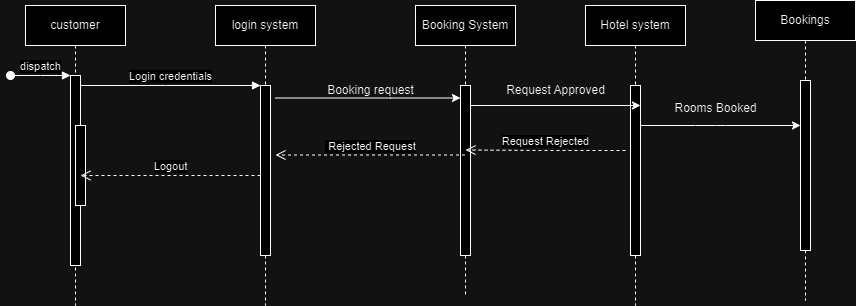

The diagram above was exported from draw.io. Its source (the exported page's mxGraphModel, read from the mxfile embedded in the PNG):
<mxGraphModel dx="787" dy="463" grid="1" gridSize="10" guides="1" tooltips="1" connect="1" arrows="1" fold="1" page="1" pageScale="1" pageWidth="850" pageHeight="1100" math="0" shadow="0">
  <root>
    <mxCell id="0" />
    <mxCell id="1" parent="0" />
    <mxCell id="aM9ryv3xv72pqoxQDRHE-1" value="customer" style="shape=umlLifeline;perimeter=lifelinePerimeter;whiteSpace=wrap;html=1;container=0;dropTarget=0;collapsible=0;recursiveResize=0;outlineConnect=0;portConstraint=eastwest;newEdgeStyle={&quot;edgeStyle&quot;:&quot;elbowEdgeStyle&quot;,&quot;elbow&quot;:&quot;vertical&quot;,&quot;curved&quot;:0,&quot;rounded&quot;:0};" parent="1" vertex="1">
      <mxGeometry x="40" y="40" width="100" height="300" as="geometry" />
    </mxCell>
    <mxCell id="aM9ryv3xv72pqoxQDRHE-2" value="" style="html=1;points=[];perimeter=orthogonalPerimeter;outlineConnect=0;targetShapes=umlLifeline;portConstraint=eastwest;newEdgeStyle={&quot;edgeStyle&quot;:&quot;elbowEdgeStyle&quot;,&quot;elbow&quot;:&quot;vertical&quot;,&quot;curved&quot;:0,&quot;rounded&quot;:0};" parent="aM9ryv3xv72pqoxQDRHE-1" vertex="1">
      <mxGeometry x="45" y="70" width="10" height="190" as="geometry" />
    </mxCell>
    <mxCell id="aM9ryv3xv72pqoxQDRHE-3" value="dispatch" style="html=1;verticalAlign=bottom;startArrow=oval;endArrow=block;startSize=8;edgeStyle=elbowEdgeStyle;elbow=vertical;curved=0;rounded=0;" parent="aM9ryv3xv72pqoxQDRHE-1" target="aM9ryv3xv72pqoxQDRHE-2" edge="1">
      <mxGeometry relative="1" as="geometry">
        <mxPoint x="-15" y="70" as="sourcePoint" />
      </mxGeometry>
    </mxCell>
    <mxCell id="aM9ryv3xv72pqoxQDRHE-4" value="" style="html=1;points=[];perimeter=orthogonalPerimeter;outlineConnect=0;targetShapes=umlLifeline;portConstraint=eastwest;newEdgeStyle={&quot;edgeStyle&quot;:&quot;elbowEdgeStyle&quot;,&quot;elbow&quot;:&quot;vertical&quot;,&quot;curved&quot;:0,&quot;rounded&quot;:0};" parent="aM9ryv3xv72pqoxQDRHE-1" vertex="1">
      <mxGeometry x="50" y="120" width="10" height="80" as="geometry" />
    </mxCell>
    <mxCell id="aM9ryv3xv72pqoxQDRHE-5" value="login system" style="shape=umlLifeline;perimeter=lifelinePerimeter;whiteSpace=wrap;html=1;container=0;dropTarget=0;collapsible=0;recursiveResize=0;outlineConnect=0;portConstraint=eastwest;newEdgeStyle={&quot;edgeStyle&quot;:&quot;elbowEdgeStyle&quot;,&quot;elbow&quot;:&quot;vertical&quot;,&quot;curved&quot;:0,&quot;rounded&quot;:0};" parent="1" vertex="1">
      <mxGeometry x="230" y="40" width="100" height="300" as="geometry" />
    </mxCell>
    <mxCell id="aM9ryv3xv72pqoxQDRHE-6" value="" style="html=1;points=[];perimeter=orthogonalPerimeter;outlineConnect=0;targetShapes=umlLifeline;portConstraint=eastwest;newEdgeStyle={&quot;edgeStyle&quot;:&quot;elbowEdgeStyle&quot;,&quot;elbow&quot;:&quot;vertical&quot;,&quot;curved&quot;:0,&quot;rounded&quot;:0};" parent="aM9ryv3xv72pqoxQDRHE-5" vertex="1">
      <mxGeometry x="45" y="80" width="10" height="170" as="geometry" />
    </mxCell>
    <mxCell id="aM9ryv3xv72pqoxQDRHE-7" value="Login credentials" style="html=1;verticalAlign=bottom;endArrow=block;edgeStyle=elbowEdgeStyle;elbow=vertical;curved=0;rounded=0;" parent="1" source="aM9ryv3xv72pqoxQDRHE-2" target="aM9ryv3xv72pqoxQDRHE-6" edge="1">
      <mxGeometry relative="1" as="geometry">
        <mxPoint x="195" y="130" as="sourcePoint" />
        <Array as="points">
          <mxPoint x="180" y="120" />
        </Array>
      </mxGeometry>
    </mxCell>
    <mxCell id="aM9ryv3xv72pqoxQDRHE-8" value="Logout" style="html=1;verticalAlign=bottom;endArrow=open;dashed=1;endSize=8;edgeStyle=elbowEdgeStyle;elbow=vertical;curved=0;rounded=0;" parent="1" source="aM9ryv3xv72pqoxQDRHE-6" target="aM9ryv3xv72pqoxQDRHE-2" edge="1">
      <mxGeometry relative="1" as="geometry">
        <mxPoint x="195" y="205" as="targetPoint" />
        <Array as="points">
          <mxPoint x="240" y="210" />
          <mxPoint x="190" y="280" />
        </Array>
      </mxGeometry>
    </mxCell>
    <mxCell id="hA7UP7PF2xCb9k1iP2qe-4" value="Booking System" style="shape=umlLifeline;perimeter=lifelinePerimeter;whiteSpace=wrap;html=1;container=0;dropTarget=0;collapsible=0;recursiveResize=0;outlineConnect=0;portConstraint=eastwest;newEdgeStyle={&quot;edgeStyle&quot;:&quot;elbowEdgeStyle&quot;,&quot;elbow&quot;:&quot;vertical&quot;,&quot;curved&quot;:0,&quot;rounded&quot;:0};" vertex="1" parent="1">
      <mxGeometry x="430" y="40" width="100" height="290" as="geometry" />
    </mxCell>
    <mxCell id="hA7UP7PF2xCb9k1iP2qe-5" value="" style="html=1;points=[];perimeter=orthogonalPerimeter;outlineConnect=0;targetShapes=umlLifeline;portConstraint=eastwest;newEdgeStyle={&quot;edgeStyle&quot;:&quot;elbowEdgeStyle&quot;,&quot;elbow&quot;:&quot;vertical&quot;,&quot;curved&quot;:0,&quot;rounded&quot;:0};" vertex="1" parent="hA7UP7PF2xCb9k1iP2qe-4">
      <mxGeometry x="45" y="80" width="10" height="170" as="geometry" />
    </mxCell>
    <mxCell id="hA7UP7PF2xCb9k1iP2qe-18" value="" style="endArrow=classic;html=1;rounded=0;" edge="1" parent="1">
      <mxGeometry width="50" height="50" relative="1" as="geometry">
        <mxPoint x="290" y="132.5" as="sourcePoint" />
        <mxPoint x="475" y="132.5" as="targetPoint" />
        <Array as="points">
          <mxPoint x="405" y="132.5" />
        </Array>
      </mxGeometry>
    </mxCell>
    <mxCell id="hA7UP7PF2xCb9k1iP2qe-19" value="Booking request" style="text;html=1;align=center;verticalAlign=middle;resizable=0;points=[];autosize=1;strokeColor=none;fillColor=none;" vertex="1" parent="1">
      <mxGeometry x="330" y="110" width="110" height="30" as="geometry" />
    </mxCell>
    <mxCell id="hA7UP7PF2xCb9k1iP2qe-20" value="Hotel system" style="shape=umlLifeline;perimeter=lifelinePerimeter;whiteSpace=wrap;html=1;container=0;dropTarget=0;collapsible=0;recursiveResize=0;outlineConnect=0;portConstraint=eastwest;newEdgeStyle={&quot;edgeStyle&quot;:&quot;elbowEdgeStyle&quot;,&quot;elbow&quot;:&quot;vertical&quot;,&quot;curved&quot;:0,&quot;rounded&quot;:0};" vertex="1" parent="1">
      <mxGeometry x="600" y="40" width="100" height="300" as="geometry" />
    </mxCell>
    <mxCell id="hA7UP7PF2xCb9k1iP2qe-21" value="" style="html=1;points=[];perimeter=orthogonalPerimeter;outlineConnect=0;targetShapes=umlLifeline;portConstraint=eastwest;newEdgeStyle={&quot;edgeStyle&quot;:&quot;elbowEdgeStyle&quot;,&quot;elbow&quot;:&quot;vertical&quot;,&quot;curved&quot;:0,&quot;rounded&quot;:0};" vertex="1" parent="hA7UP7PF2xCb9k1iP2qe-20">
      <mxGeometry x="45" y="80" width="10" height="170" as="geometry" />
    </mxCell>
    <mxCell id="hA7UP7PF2xCb9k1iP2qe-22" value="" style="endArrow=classic;html=1;rounded=0;" edge="1" parent="1">
      <mxGeometry width="50" height="50" relative="1" as="geometry">
        <mxPoint x="485" y="140" as="sourcePoint" />
        <mxPoint x="655" y="140" as="targetPoint" />
        <Array as="points">
          <mxPoint x="565.5" y="140" />
          <mxPoint x="615.5" y="140" />
        </Array>
      </mxGeometry>
    </mxCell>
    <mxCell id="hA7UP7PF2xCb9k1iP2qe-23" value="Request Approved" style="text;html=1;align=center;verticalAlign=middle;resizable=0;points=[];autosize=1;strokeColor=none;fillColor=none;" vertex="1" parent="1">
      <mxGeometry x="510" y="110" width="120" height="30" as="geometry" />
    </mxCell>
    <mxCell id="hA7UP7PF2xCb9k1iP2qe-24" value="Bookings" style="shape=umlLifeline;perimeter=lifelinePerimeter;whiteSpace=wrap;html=1;container=0;dropTarget=0;collapsible=0;recursiveResize=0;outlineConnect=0;portConstraint=eastwest;newEdgeStyle={&quot;edgeStyle&quot;:&quot;elbowEdgeStyle&quot;,&quot;elbow&quot;:&quot;vertical&quot;,&quot;curved&quot;:0,&quot;rounded&quot;:0};" vertex="1" parent="1">
      <mxGeometry x="770" y="35" width="100" height="300" as="geometry" />
    </mxCell>
    <mxCell id="hA7UP7PF2xCb9k1iP2qe-25" value="" style="html=1;points=[];perimeter=orthogonalPerimeter;outlineConnect=0;targetShapes=umlLifeline;portConstraint=eastwest;newEdgeStyle={&quot;edgeStyle&quot;:&quot;elbowEdgeStyle&quot;,&quot;elbow&quot;:&quot;vertical&quot;,&quot;curved&quot;:0,&quot;rounded&quot;:0};" vertex="1" parent="hA7UP7PF2xCb9k1iP2qe-24">
      <mxGeometry x="45" y="80" width="10" height="170" as="geometry" />
    </mxCell>
    <mxCell id="hA7UP7PF2xCb9k1iP2qe-26" value="" style="endArrow=classic;html=1;rounded=0;" edge="1" parent="1" target="hA7UP7PF2xCb9k1iP2qe-25">
      <mxGeometry width="50" height="50" relative="1" as="geometry">
        <mxPoint x="655" y="160" as="sourcePoint" />
        <mxPoint x="809.5" y="160" as="targetPoint" />
        <Array as="points">
          <mxPoint x="710" y="160" />
          <mxPoint x="730" y="160" />
          <mxPoint x="740" y="160" />
        </Array>
      </mxGeometry>
    </mxCell>
    <mxCell id="hA7UP7PF2xCb9k1iP2qe-27" value="Rooms Booked" style="text;html=1;align=center;verticalAlign=middle;resizable=0;points=[];autosize=1;strokeColor=none;fillColor=none;" vertex="1" parent="1">
      <mxGeometry x="675" y="128" width="110" height="30" as="geometry" />
    </mxCell>
    <mxCell id="hA7UP7PF2xCb9k1iP2qe-29" value="Request Rejected" style="html=1;verticalAlign=bottom;endArrow=open;dashed=1;endSize=8;edgeStyle=elbowEdgeStyle;elbow=horizontal;curved=0;rounded=0;" edge="1" parent="1">
      <mxGeometry relative="1" as="geometry">
        <mxPoint x="480" y="184.5" as="targetPoint" />
        <Array as="points">
          <mxPoint x="555" y="184.5" />
        </Array>
        <mxPoint x="640" y="185" as="sourcePoint" />
      </mxGeometry>
    </mxCell>
    <mxCell id="hA7UP7PF2xCb9k1iP2qe-30" value="&amp;nbsp;Rejected Request" style="html=1;verticalAlign=bottom;endArrow=open;dashed=1;endSize=8;edgeStyle=elbowEdgeStyle;elbow=horizontal;curved=0;rounded=0;" edge="1" parent="1" source="hA7UP7PF2xCb9k1iP2qe-4">
      <mxGeometry relative="1" as="geometry">
        <mxPoint x="290" y="189.5" as="targetPoint" />
        <Array as="points">
          <mxPoint x="365" y="189.5" />
        </Array>
        <mxPoint x="450" y="190" as="sourcePoint" />
      </mxGeometry>
    </mxCell>
  </root>
</mxGraphModel>